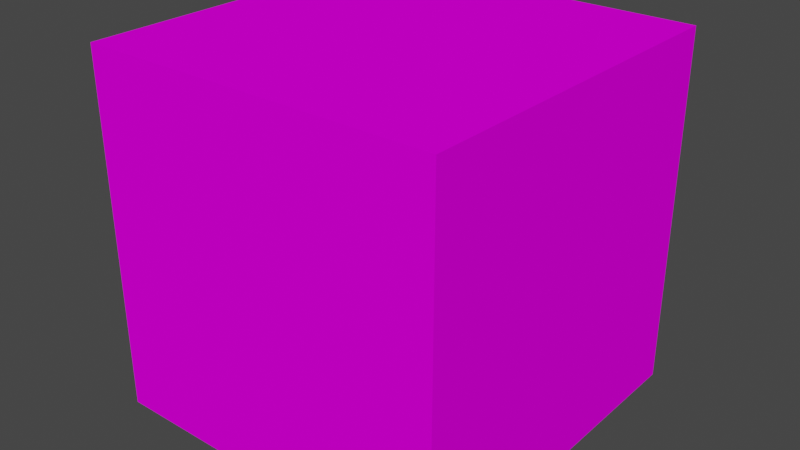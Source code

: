 # Source: Pedra_9.blend  (saved by Blender 3.3.6; exported with 4.5.12 LTS)
import bpy
from mathutils import Matrix  # noqa: F401  (used for matrix-valued properties, if any)

bpy.ops.wm.read_factory_settings(use_empty=True)
scene = bpy.context.scene
scene.name = 'Scene'

# ---- collections
col_collection = bpy.data.collections.new('Collection'); scene.collection.children.link(col_collection)

# ---- images (referenced by path relative to the original .blend; pixels are not part of the script)
import os
ASSET_DIR = os.environ.get("B2B_ASSET_DIR", "")  # directory of the original .blend (textures are referenced by path, not embedded)
HERE = os.path.dirname(os.path.abspath(__file__))  # packed textures are extracted next to this script under _unpacked/

def load_image(name, relpath, width, height, colorspace="sRGB"):
    """Load a texture the original file referenced (path relative to the .blend, or extracted next to this script)."""
    p = next((c for c in (os.path.join(HERE, relpath), os.path.join(ASSET_DIR, relpath)) if relpath and os.path.exists(c)), "")
    if p:
        img = bpy.data.images.load(p, check_existing=True)
        img.name = name
    else:  # same state as the original file: an image datablock whose file is absent (Cycles renders it pink)
        img = bpy.data.images.new(name, width, height)
        img.source = "FILE"
        img.filepath = "//" + (relpath or name)
    img.colorspace_settings.name = colorspace
    return img
img_bloco_9_png = load_image('Bloco 9.png', 'Bloco 9.png', 1024, 1024, 'sRGB')

# ---- materials (node trees are filled in below, after node groups)
mat_9 = bpy.data.materials.new('9')
mat_9.alpha_threshold = 0.0
mat_9.use_transparent_shadow = False
mat_9.roughness = 0.5
mat_9.line_color = (0.0, 0.0, 0.0, 1.0)

# ---- material node trees
mat_9.use_nodes = True; mat_9.node_tree.nodes.clear()
_N = mat_9.node_tree.nodes; _L = mat_9.node_tree.links
n0 = _N.new('ShaderNodeOutputMaterial'); n0.name = 'Material Output'; n0.location = (300, 300)
n1 = _N.new('ShaderNodeBsdfPrincipled'); n1.name = 'Principled BSDF'; n1.location = (10, 300)
n1.distribution = 'GGX'
n1.subsurface_method = 'RANDOM_WALK_SKIN'
n1.inputs[3].default_value = 1.45
n1.inputs[13].default_value = 0.0
n1.inputs[27].default_value = (0.0, 0.0, 0.0, 1.0)
n1.inputs[28].default_value = 1.0
n2 = _N.new('ShaderNodeTexImage'); n2.name = 'Image Texture'; n2.location = (-538, 196)
n2.image = img_bloco_9_png
_L.new(n1.outputs[0], n0.inputs[0])
_L.new(n2.outputs[0], n1.inputs[0])
n0.is_active_output = True

# ---- world
world_world = bpy.data.worlds.new('World'); scene.world = world_world
world_world.use_nodes = True; world_world.node_tree.nodes.clear()
_N = world_world.node_tree.nodes; _L = world_world.node_tree.links
n0 = _N.new('ShaderNodeOutputWorld'); n0.name = 'World Output'; n0.location = (300, 300)
n1 = _N.new('ShaderNodeBackground'); n1.name = 'Background'; n1.location = (10, 300)
n1.inputs[0].default_value = (0.05088, 0.05088, 0.05088, 1.0)
_L.new(n1.outputs[0], n0.inputs[0])
n0.is_active_output = True
world_world.color = (0.05088, 0.05088, 0.05088)
world_world.use_sun_shadow = False
world_world.sun_shadow_jitter_overblur = 0.0

# ---- meshes
me_cube = bpy.data.meshes.new('Cube')
me_cube.from_pydata([(1.0, 1.0, 1.0), (1.0, 1.0, -1.0), (1.0, -1.0, 1.0), (1.0, -1.0, -1.0), (-1.0, 1.0, 1.0), (-1.0, 1.0, -1.0), (-1.0, -1.0, 1.0), (-1.0, -1.0, -1.0)], [], [(0, 4, 6, 2), (3, 2, 6, 7), (7, 6, 4, 5), (5, 1, 3, 7), (1, 0, 2, 3), (5, 4, 0, 1)])
_uv = me_cube.uv_layers.new(name='UVMap')
_uv.uv.foreach_set('vector', [0.6236, 0.5031, 0.8709, 0.5031, 0.8709, 0.7503, 0.6236, 0.7503, 0.3764, 0.7503, 0.6236, 0.7503, 0.6236, 0.9976, 0.3764, 0.9976, 0.3764, 0.008628, 0.6236, 0.008628, 0.6236, 0.2559, 0.3764, 0.2559, 0.1291, 0.5031, 0.3764, 0.5031, 0.3764, 0.7503, 0.1291, 0.7503, 0.3764, 0.5031, 0.6236, 0.5031, 0.6236, 0.7503, 0.3764, 0.7503, 0.3764, 0.2559, 0.6236, 0.2559, 0.6236, 0.5031, 0.3764, 0.5031])
me_cube.materials.append(mat_9)
me_cube.use_mirror_vertex_groups = False
me_cube.update()

# ---- objects
ob_9 = bpy.data.objects.new('9', me_cube)

# ---- transforms, parenting, visibility, modifiers, constraints
ob_9.location = (0.0, 0.0, 0.0)
ob_9.rotation_euler = (-0.0, -1.571, 0.0)
ob_9.lock_rotations_4d = False
ob_9.empty_display_type = 'ARROWS'
ob_9.lineart.crease_threshold = 0.0

# ---- collection membership
col_collection.objects.link(ob_9)

# ---- scene / render settings (as saved in the file)
scene.frame_start = 1; scene.frame_end = 250; scene.frame_set(1)
scene.render.engine = 'BLENDER_EEVEE_NEXT'
scene.cycles.sampling_pattern = 'TABULATED_SOBOL'
scene.cycles.use_light_tree = False
scene.view_settings.view_transform = 'Filmic'
bpy.context.view_layer.update()

# ---- added for rendering (the .blend has no active camera and no usable light): camera, sun
cam_auto = bpy.data.cameras.new('AutoCamera')
cam_auto.lens = 50.0
cam_auto.sensor_width = 36.0
cam_auto.clip_end = 1000.0
ob_auto_camera = bpy.data.objects.new('AutoCamera', cam_auto)
scene.collection.objects.link(ob_auto_camera)
ob_auto_camera.location = (3.20507, -3.84609, 2.56406)
ob_auto_camera.rotation_euler = (1.09748, -7.21219e-08, 0.694738)
scene.camera = ob_auto_camera
light_auto_sun = bpy.data.lights.new('AutoSun', 'SUN')
light_auto_sun.energy = 3.0
light_auto_sun.angle = 0.0523599
ob_auto_sun = bpy.data.objects.new('AutoSun', light_auto_sun)
scene.collection.objects.link(ob_auto_sun)
ob_auto_sun.rotation_euler = (0.872665, 0.174533, 0.523599)
bpy.context.view_layer.update()
